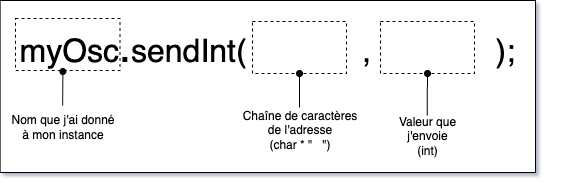

The diagram above was exported from draw.io. Its source (the exported page's mxGraphModel, read from the mxfile embedded in the PNG):
<mxGraphModel dx="962" dy="708" grid="0" gridSize="10" guides="1" tooltips="1" connect="1" arrows="1" fold="1" page="1" pageScale="1" pageWidth="600" pageHeight="200" background="#ffffff" math="0" shadow="1">
  <root>
    <mxCell id="0" />
    <mxCell id="1" parent="0" />
    <mxCell id="hEuCX5Tqx9oKlFo63oS1-2" value="" style="rounded=0;whiteSpace=wrap;html=1;" vertex="1" parent="1">
      <mxGeometry x="18.62" y="16" width="535.38" height="172" as="geometry" />
    </mxCell>
    <mxCell id="HJpe-Bh3EqDkGbiAyGNq-19" value="&lt;font style=&quot;font-size: 32px;&quot;&gt;myOsc&lt;/font&gt;&lt;font style=&quot;font-size: 43px;&quot;&gt;.&lt;/font&gt;&lt;font style=&quot;font-size: 32px;&quot;&gt;sendInt(&amp;nbsp; &amp;nbsp; &amp;nbsp; &amp;nbsp; &amp;nbsp; &amp;nbsp; &amp;nbsp;,&amp;nbsp; &amp;nbsp; &amp;nbsp; &amp;nbsp; &amp;nbsp; &amp;nbsp; &amp;nbsp; );&lt;/font&gt;" style="text;html=1;align=left;verticalAlign=middle;whiteSpace=wrap;rounded=0;" parent="1" vertex="1">
      <mxGeometry x="36" y="34" width="534" height="55" as="geometry" />
    </mxCell>
    <mxCell id="HJpe-Bh3EqDkGbiAyGNq-20" value="" style="rounded=0;whiteSpace=wrap;html=1;dashed=1;fillColor=none;" parent="1" vertex="1">
      <mxGeometry x="399" y="37" width="94" height="52" as="geometry" />
    </mxCell>
    <mxCell id="HJpe-Bh3EqDkGbiAyGNq-21" value="" style="rounded=0;whiteSpace=wrap;html=1;dashed=1;fillColor=none;" parent="1" vertex="1">
      <mxGeometry x="271" y="37" width="94" height="52" as="geometry" />
    </mxCell>
    <mxCell id="HJpe-Bh3EqDkGbiAyGNq-22" value="" style="rounded=0;whiteSpace=wrap;html=1;dashed=1;fillColor=none;" parent="1" vertex="1">
      <mxGeometry x="34" y="34" width="104.62" height="52" as="geometry" />
    </mxCell>
    <mxCell id="HJpe-Bh3EqDkGbiAyGNq-24" value="Nom que j'ai donné à mon instance" style="text;html=1;align=center;verticalAlign=middle;whiteSpace=wrap;rounded=0;" parent="1" vertex="1">
      <mxGeometry x="23.619999999999997" y="121" width="115" height="41" as="geometry" />
    </mxCell>
    <mxCell id="HJpe-Bh3EqDkGbiAyGNq-28" style="edgeStyle=orthogonalEdgeStyle;rounded=0;orthogonalLoop=1;jettySize=auto;html=1;exitX=0.5;exitY=0;exitDx=0;exitDy=0;entryX=0.5;entryY=1;entryDx=0;entryDy=0;endArrow=oval;endFill=1;" parent="1" source="HJpe-Bh3EqDkGbiAyGNq-25" target="HJpe-Bh3EqDkGbiAyGNq-21" edge="1">
      <mxGeometry relative="1" as="geometry" />
    </mxCell>
    <mxCell id="HJpe-Bh3EqDkGbiAyGNq-25" value="Chaîne de caractères de l'adresse&lt;br&gt;(char * &quot;&amp;nbsp; &amp;nbsp;&quot;)" style="text;html=1;align=center;verticalAlign=middle;whiteSpace=wrap;rounded=0;" parent="1" vertex="1">
      <mxGeometry x="252.75" y="123" width="130.5" height="44" as="geometry" />
    </mxCell>
    <mxCell id="HJpe-Bh3EqDkGbiAyGNq-29" style="edgeStyle=orthogonalEdgeStyle;rounded=0;orthogonalLoop=1;jettySize=auto;html=1;exitX=0.5;exitY=0;exitDx=0;exitDy=0;entryX=0.5;entryY=1;entryDx=0;entryDy=0;endArrow=oval;endFill=1;" parent="1" source="HJpe-Bh3EqDkGbiAyGNq-26" target="HJpe-Bh3EqDkGbiAyGNq-20" edge="1">
      <mxGeometry relative="1" as="geometry" />
    </mxCell>
    <mxCell id="HJpe-Bh3EqDkGbiAyGNq-26" value="Valeur que j'envoie&lt;br&gt;(int)" style="text;html=1;align=center;verticalAlign=middle;whiteSpace=wrap;rounded=0;" parent="1" vertex="1">
      <mxGeometry x="399" y="131" width="93.5" height="39" as="geometry" />
    </mxCell>
    <mxCell id="HJpe-Bh3EqDkGbiAyGNq-27" style="edgeStyle=orthogonalEdgeStyle;rounded=0;orthogonalLoop=1;jettySize=auto;html=1;exitX=0.5;exitY=0;exitDx=0;exitDy=0;entryX=0.085;entryY=0.964;entryDx=0;entryDy=0;entryPerimeter=0;endArrow=oval;endFill=1;" parent="1" source="HJpe-Bh3EqDkGbiAyGNq-24" target="HJpe-Bh3EqDkGbiAyGNq-19" edge="1">
      <mxGeometry relative="1" as="geometry" />
    </mxCell>
  </root>
</mxGraphModel>